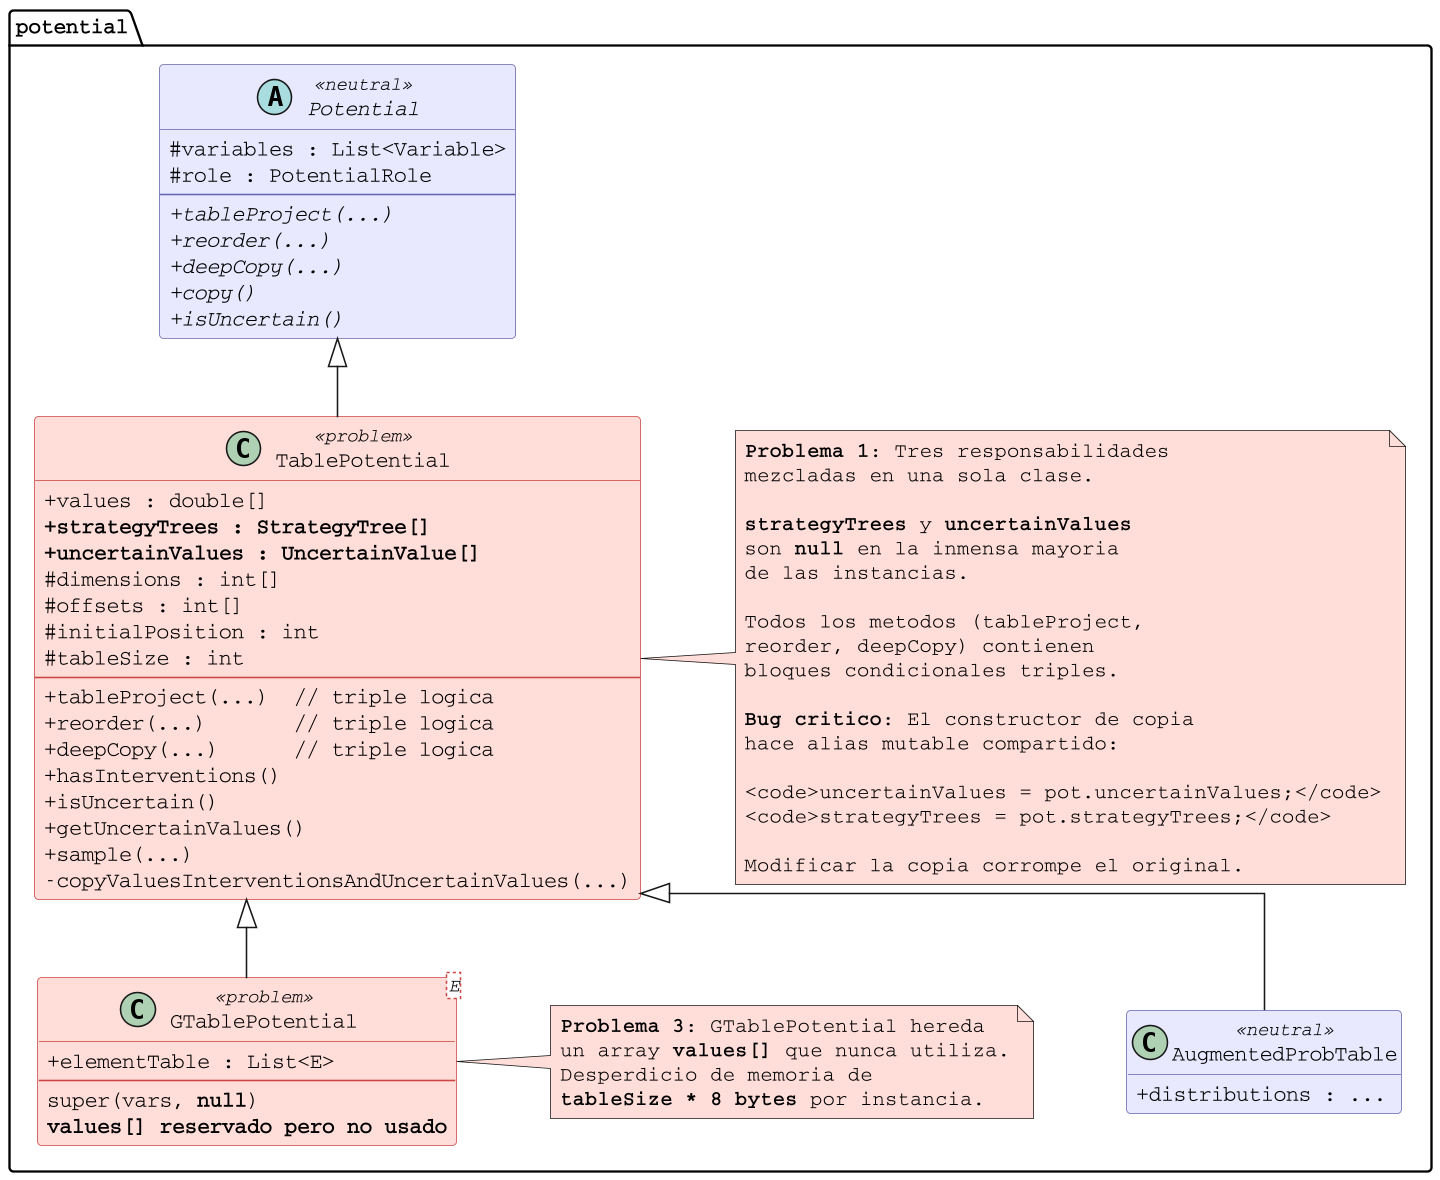

The diagram above was rendered by PlantUML. Its source (embedded in the PNG):
@startuml before
' ============================================================
' Jerarquia ANTES del Rediseno 1
' Colores: rojo = clases con problemas, gris = sin cambios
' ============================================================

skinparam defaultFontName Courier
skinparam classAttributeIconSize 0
skinparam linetype ortho
skinparam nodesep 60
skinparam ranksep 50
skinparam dpi 150

hide empty methods

skinparam class {
    BackgroundColor<<problem>> #FFDDD8
    BorderColor<<problem>> #CC4444
    BackgroundColor<<neutral>> #E8E8FF
    BorderColor<<neutral>> #6666AA
}

package "potential" {

    abstract class Potential <<neutral>> {
        #variables : List<Variable>
        #role : PotentialRole
        --
        +{abstract} tableProject(...)
        +{abstract} reorder(...)
        +{abstract} deepCopy(...)
        +{abstract} copy()
        +{abstract} isUncertain()
    }

    class TablePotential <<problem>> {
        +values : double[]
        **+strategyTrees : StrategyTree[]**
        **+uncertainValues : UncertainValue[]**
        #dimensions : int[]
        #offsets : int[]
        #initialPosition : int
        #tableSize : int
        --
        +tableProject(...)  // triple logica
        +reorder(...)       // triple logica
        +deepCopy(...)      // triple logica
        +hasInterventions()
        +isUncertain()
        +getUncertainValues()
        +sample(...)
        -copyValuesInterventionsAndUncertainValues(...)
    }

    class "GTablePotential<E>" as GTablePotential <<problem>> {
        +elementTable : List<E>
        --
        super(vars, **null**)
        **values[] reservado pero no usado**
    }

    class AugmentedProbTable <<neutral>> {
        +distributions : ...
    }

    Potential <|-- TablePotential
    TablePotential <|-- GTablePotential
    TablePotential <|-- AugmentedProbTable

    note right of TablePotential #FFDDD8
      <b>Problema 1</b>: Tres responsabilidades
      mezcladas en una sola clase.

      <b>strategyTrees</b> y <b>uncertainValues</b>
      son <b>null</b> en la inmensa mayoria
      de las instancias.

      Todos los metodos (tableProject,
      reorder, deepCopy) contienen
      bloques condicionales triples.

      <b>Bug critico</b>: El constructor de copia
      hace alias mutable compartido:

      <code>uncertainValues = pot.uncertainValues;</code>
      <code>strategyTrees = pot.strategyTrees;</code>

      Modificar la copia corrompe el original.
    end note

    note right of GTablePotential #FFDDD8
      <b>Problema 3</b>: GTablePotential hereda
      un array <b>values[]</b> que nunca utiliza.
      Desperdicio de memoria de
      <b>tableSize * 8 bytes</b> por instancia.
    end note

}

@enduml